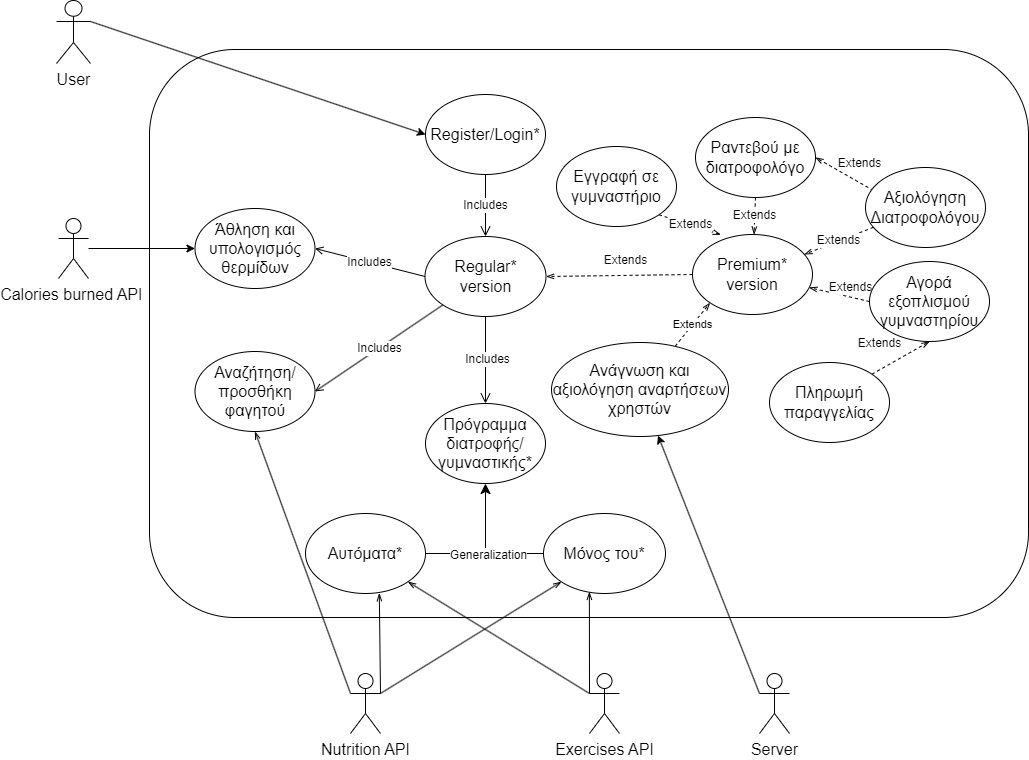

The diagram above was exported from draw.io. Its source (the exported page's mxGraphModel, read from the mxfile embedded in the PNG):
<mxGraphModel dx="2218" dy="1228" grid="0" gridSize="10" guides="1" tooltips="1" connect="1" arrows="1" fold="1" page="0" pageScale="1" pageWidth="827" pageHeight="1169" math="0" shadow="0">
  <root>
    <mxCell id="0" />
    <mxCell id="1" parent="0" />
    <mxCell id="JfX5F6fXUjC-5QbJWDw3-33" value="" style="rounded=1;whiteSpace=wrap;html=1;fontSize=11;fillColor=none;" parent="1" vertex="1">
      <mxGeometry x="-391" y="-109" width="879" height="568" as="geometry" />
    </mxCell>
    <mxCell id="94BYPXPd6jrjr-9up-0Z-1" value="Premium*&lt;br&gt;version" style="ellipse;whiteSpace=wrap;html=1;fontSize=16;" parent="1" vertex="1">
      <mxGeometry x="152" y="76" width="120" height="80" as="geometry" />
    </mxCell>
    <mxCell id="94BYPXPd6jrjr-9up-0Z-29" value="Includes" style="edgeStyle=none;curved=1;rounded=0;orthogonalLoop=1;jettySize=auto;html=1;entryX=0.5;entryY=0;entryDx=0;entryDy=0;fontSize=12;startSize=8;endSize=8;endArrow=open;endFill=0;" parent="1" source="94BYPXPd6jrjr-9up-0Z-2" target="94BYPXPd6jrjr-9up-0Z-5" edge="1">
      <mxGeometry relative="1" as="geometry" />
    </mxCell>
    <mxCell id="94BYPXPd6jrjr-9up-0Z-2" value="Register/Login*" style="ellipse;whiteSpace=wrap;html=1;fontSize=16;" parent="1" vertex="1">
      <mxGeometry x="-115" y="-64" width="120" height="80" as="geometry" />
    </mxCell>
    <mxCell id="JfX5F6fXUjC-5QbJWDw3-21" value="&lt;span style=&quot;color: rgb(0, 0, 0); font-family: Helvetica; font-size: 12px; font-style: normal; font-variant-ligatures: normal; font-variant-caps: normal; font-weight: 400; letter-spacing: normal; orphans: 2; text-align: center; text-indent: 0px; text-transform: none; widows: 2; word-spacing: 0px; -webkit-text-stroke-width: 0px; background-color: rgb(255, 255, 255); text-decoration-thickness: initial; text-decoration-style: initial; text-decoration-color: initial; float: none; display: inline !important;&quot;&gt;Extends&lt;/span&gt;" style="edgeStyle=none;rounded=0;orthogonalLoop=1;jettySize=auto;html=1;exitX=0.5;exitY=1;exitDx=0;exitDy=0;strokeColor=#000000;endArrow=openThin;endFill=0;dashed=1;fontSize=12;" parent="1" source="94BYPXPd6jrjr-9up-0Z-3" target="94BYPXPd6jrjr-9up-0Z-1" edge="1">
      <mxGeometry x="-0.038" y="-1" relative="1" as="geometry">
        <mxPoint x="1" as="offset" />
      </mxGeometry>
    </mxCell>
    <mxCell id="JfX5F6fXUjC-5QbJWDw3-22" value="&lt;font style=&quot;font-size: 12px;&quot;&gt;Extends&lt;/font&gt;" style="edgeStyle=none;rounded=0;orthogonalLoop=1;jettySize=auto;html=1;exitX=0.067;exitY=0.288;exitDx=0;exitDy=0;strokeColor=#000000;fontSize=16;endArrow=openThin;endFill=0;dashed=1;exitPerimeter=0;entryX=1;entryY=0.5;entryDx=0;entryDy=0;" parent="1" source="94BYPXPd6jrjr-9up-0Z-10" target="94BYPXPd6jrjr-9up-0Z-3" edge="1">
      <mxGeometry x="-0.2044" y="-18" relative="1" as="geometry">
        <mxPoint x="1" as="offset" />
        <mxPoint x="324" y="-10" as="targetPoint" />
      </mxGeometry>
    </mxCell>
    <mxCell id="94BYPXPd6jrjr-9up-0Z-3" value="Ραντεβού με διατροφολόγο" style="ellipse;whiteSpace=wrap;html=1;fontSize=16;" parent="1" vertex="1">
      <mxGeometry x="155" y="-41" width="120" height="80" as="geometry" />
    </mxCell>
    <mxCell id="3vTMFdKVkLafRJWeBJev-30" style="rounded=0;orthogonalLoop=1;jettySize=auto;html=1;exitX=1;exitY=0.3333333333333333;exitDx=0;exitDy=0;exitPerimeter=0;entryX=0;entryY=0.5;entryDx=0;entryDy=0;" parent="1" source="94BYPXPd6jrjr-9up-0Z-4" target="94BYPXPd6jrjr-9up-0Z-2" edge="1">
      <mxGeometry relative="1" as="geometry" />
    </mxCell>
    <mxCell id="94BYPXPd6jrjr-9up-0Z-4" value="User" style="shape=umlActor;verticalLabelPosition=bottom;verticalAlign=top;html=1;outlineConnect=0;fontSize=16;" parent="1" vertex="1">
      <mxGeometry x="-484" y="-158" width="34" height="63" as="geometry" />
    </mxCell>
    <mxCell id="94BYPXPd6jrjr-9up-0Z-28" value="&lt;span style=&quot;color: rgb(0, 0, 0); font-family: Helvetica; font-size: 12px; font-style: normal; font-variant-ligatures: normal; font-variant-caps: normal; font-weight: 400; letter-spacing: normal; orphans: 2; text-align: center; text-indent: 0px; text-transform: none; widows: 2; word-spacing: 0px; -webkit-text-stroke-width: 0px; background-color: rgb(255, 255, 255); text-decoration-thickness: initial; text-decoration-style: initial; text-decoration-color: initial; float: none; display: inline !important;&quot;&gt;Includes&lt;/span&gt;" style="edgeStyle=none;curved=1;rounded=0;orthogonalLoop=1;jettySize=auto;html=1;exitX=0.5;exitY=1;exitDx=0;exitDy=0;entryX=0.5;entryY=0;entryDx=0;entryDy=0;fontSize=12;startSize=8;endSize=8;strokeColor=#000000;spacing=0;endArrow=open;endFill=0;" parent="1" source="94BYPXPd6jrjr-9up-0Z-5" target="94BYPXPd6jrjr-9up-0Z-17" edge="1">
      <mxGeometry x="-0.0115" y="2" relative="1" as="geometry">
        <mxPoint as="offset" />
      </mxGeometry>
    </mxCell>
    <mxCell id="94BYPXPd6jrjr-9up-0Z-32" value="&lt;span style=&quot;color: rgb(0, 0, 0); font-family: Helvetica; font-size: 12px; font-style: normal; font-variant-ligatures: normal; font-variant-caps: normal; font-weight: 400; letter-spacing: normal; orphans: 2; text-align: center; text-indent: 0px; text-transform: none; widows: 2; word-spacing: 0px; -webkit-text-stroke-width: 0px; background-color: rgb(255, 255, 255); text-decoration-thickness: initial; text-decoration-style: initial; text-decoration-color: initial; float: none; display: inline !important;&quot;&gt;Includes&lt;/span&gt;" style="edgeStyle=none;orthogonalLoop=1;jettySize=auto;html=1;exitX=0;exitY=0.5;exitDx=0;exitDy=0;fontSize=12;strokeColor=default;curved=1;endArrow=open;endFill=0;entryX=1;entryY=0.5;entryDx=0;entryDy=0;" parent="1" source="94BYPXPd6jrjr-9up-0Z-5" target="94BYPXPd6jrjr-9up-0Z-7" edge="1">
      <mxGeometry relative="1" as="geometry">
        <mxPoint x="-160" y="93" as="targetPoint" />
      </mxGeometry>
    </mxCell>
    <mxCell id="94BYPXPd6jrjr-9up-0Z-5" value="Regular*&lt;br&gt;version" style="ellipse;whiteSpace=wrap;html=1;fontSize=16;align=center;" parent="1" vertex="1">
      <mxGeometry x="-115.5" y="78" width="121" height="80" as="geometry" />
    </mxCell>
    <mxCell id="JfX5F6fXUjC-5QbJWDw3-15" value="Extends" style="rounded=0;orthogonalLoop=1;jettySize=auto;html=1;exitX=1;exitY=1;exitDx=0;exitDy=0;endArrow=openThin;endFill=0;dashed=1;entryX=0.236;entryY=0.002;entryDx=0;entryDy=0;entryPerimeter=0;fontSize=12;" parent="1" source="94BYPXPd6jrjr-9up-0Z-6" target="94BYPXPd6jrjr-9up-0Z-1" edge="1">
      <mxGeometry relative="1" as="geometry">
        <mxPoint x="150" y="29" as="targetPoint" />
      </mxGeometry>
    </mxCell>
    <mxCell id="94BYPXPd6jrjr-9up-0Z-6" value="Εγγραφή σε γυμναστήριο" style="ellipse;whiteSpace=wrap;html=1;fontSize=16;" parent="1" vertex="1">
      <mxGeometry x="16" y="-12" width="120" height="80" as="geometry" />
    </mxCell>
    <mxCell id="94BYPXPd6jrjr-9up-0Z-7" value="&lt;p class=&quot;MsoNormal&quot;&gt;Άθληση και υπολογισμός θερμίδων&lt;/p&gt;" style="ellipse;whiteSpace=wrap;html=1;fontSize=16;" parent="1" vertex="1">
      <mxGeometry x="-345.5" y="50" width="120" height="80" as="geometry" />
    </mxCell>
    <mxCell id="JfX5F6fXUjC-5QbJWDw3-13" value="&lt;span style=&quot;color: rgb(0, 0, 0); font-family: Helvetica; font-size: 12px; font-style: normal; font-variant-ligatures: normal; font-variant-caps: normal; font-weight: 400; letter-spacing: normal; orphans: 2; text-align: center; text-indent: 0px; text-transform: none; widows: 2; word-spacing: 0px; -webkit-text-stroke-width: 0px; background-color: rgb(255, 255, 255); text-decoration-thickness: initial; text-decoration-style: initial; text-decoration-color: initial; float: none; display: inline !important;&quot;&gt;Extends&lt;/span&gt;" style="rounded=0;orthogonalLoop=1;jettySize=auto;html=1;exitX=0;exitY=0.5;exitDx=0;exitDy=0;endArrow=openThin;endFill=0;dashed=1;fontSize=12;" parent="1" source="94BYPXPd6jrjr-9up-0Z-8" target="94BYPXPd6jrjr-9up-0Z-1" edge="1">
      <mxGeometry x="-0.2995" y="-9" relative="1" as="geometry">
        <mxPoint as="offset" />
      </mxGeometry>
    </mxCell>
    <mxCell id="JfX5F6fXUjC-5QbJWDw3-23" value="&lt;font style=&quot;font-size: 12px;&quot;&gt;Extends&lt;/font&gt;" style="edgeStyle=none;rounded=0;orthogonalLoop=1;jettySize=auto;html=1;strokeColor=#000000;fontSize=16;endArrow=openThin;endFill=0;dashed=1;exitX=1;exitY=0;exitDx=0;exitDy=0;entryX=0.5;entryY=1;entryDx=0;entryDy=0;" parent="1" source="JfX5F6fXUjC-5QbJWDw3-3" target="94BYPXPd6jrjr-9up-0Z-8" edge="1">
      <mxGeometry x="-0.3015" y="25" relative="1" as="geometry">
        <mxPoint as="offset" />
      </mxGeometry>
    </mxCell>
    <mxCell id="94BYPXPd6jrjr-9up-0Z-8" value="Αγορά εξοπλισμού γυμναστηρίου" style="ellipse;whiteSpace=wrap;html=1;fontSize=16;" parent="1" vertex="1">
      <mxGeometry x="329" y="103" width="120" height="80" as="geometry" />
    </mxCell>
    <mxCell id="94BYPXPd6jrjr-9up-0Z-9" value="Αναζήτηση/ προσθήκη φαγητού" style="ellipse;whiteSpace=wrap;html=1;fontSize=16;" parent="1" vertex="1">
      <mxGeometry x="-345.5" y="193" width="120" height="80" as="geometry" />
    </mxCell>
    <mxCell id="JfX5F6fXUjC-5QbJWDw3-24" value="Extends" style="edgeStyle=none;rounded=0;jumpSize=0;orthogonalLoop=1;jettySize=auto;html=1;dashed=1;strokeColor=#000000;fontSize=12;endArrow=openThin;endFill=0;" parent="1" source="94BYPXPd6jrjr-9up-0Z-10" target="94BYPXPd6jrjr-9up-0Z-1" edge="1">
      <mxGeometry relative="1" as="geometry" />
    </mxCell>
    <mxCell id="94BYPXPd6jrjr-9up-0Z-10" value="&lt;p class=&quot;MsoNormal&quot;&gt;&lt;span style=&quot;mso-ignore:vglayout;position:relative;z-index:-1895819776&quot;&gt;&lt;/span&gt;&lt;span style=&quot;font-size:&lt;br/&gt;14.0pt;mso-bidi-font-size:10.0pt;font-family:&amp;quot;Arial&amp;quot;,sans-serif;mso-fareast-font-family:&lt;br/&gt;Arial&quot;&gt;Αξιολόγηση Διατροφολόγου&lt;/span&gt;&lt;/p&gt;" style="ellipse;whiteSpace=wrap;html=1;fontSize=16;" parent="1" vertex="1">
      <mxGeometry x="325" y="9" width="120" height="80" as="geometry" />
    </mxCell>
    <mxCell id="94BYPXPd6jrjr-9up-0Z-17" value="Πρόγραμμα διατροφής/γυμναστικής*" style="ellipse;whiteSpace=wrap;html=1;fontSize=16;" parent="1" vertex="1">
      <mxGeometry x="-115" y="245" width="120" height="80" as="geometry" />
    </mxCell>
    <mxCell id="94BYPXPd6jrjr-9up-0Z-18" value="Μόνος του*" style="ellipse;whiteSpace=wrap;html=1;fontSize=16;" parent="1" vertex="1">
      <mxGeometry x="3" y="355" width="122" height="80" as="geometry" />
    </mxCell>
    <mxCell id="94BYPXPd6jrjr-9up-0Z-19" value="Αυτόματα*" style="ellipse;whiteSpace=wrap;html=1;fontSize=16;" parent="1" vertex="1">
      <mxGeometry x="-235" y="355" width="120" height="80" as="geometry" />
    </mxCell>
    <mxCell id="94BYPXPd6jrjr-9up-0Z-22" value="" style="endArrow=classic;html=1;rounded=0;fontSize=12;startSize=8;endSize=8;curved=1;entryX=0.5;entryY=1;entryDx=0;entryDy=0;" parent="1" target="94BYPXPd6jrjr-9up-0Z-17" edge="1">
      <mxGeometry width="50" height="50" relative="1" as="geometry">
        <mxPoint x="-55" y="393" as="sourcePoint" />
        <mxPoint x="226" y="339" as="targetPoint" />
      </mxGeometry>
    </mxCell>
    <mxCell id="94BYPXPd6jrjr-9up-0Z-24" value="Generalization" style="endArrow=none;html=1;rounded=0;fontSize=12;startSize=8;endSize=8;curved=1;entryX=1;entryY=0.5;entryDx=0;entryDy=0;exitX=0;exitY=0.5;exitDx=0;exitDy=0;" parent="1" source="94BYPXPd6jrjr-9up-0Z-18" target="94BYPXPd6jrjr-9up-0Z-19" edge="1">
      <mxGeometry x="-0.0678" y="2" width="50" height="50" relative="1" as="geometry">
        <mxPoint x="-9" y="389" as="sourcePoint" />
        <mxPoint x="226" y="339" as="targetPoint" />
        <Array as="points">
          <mxPoint x="-60" y="395" />
        </Array>
        <mxPoint as="offset" />
      </mxGeometry>
    </mxCell>
    <mxCell id="94BYPXPd6jrjr-9up-0Z-25" style="edgeStyle=none;curved=1;rounded=0;orthogonalLoop=1;jettySize=auto;html=1;exitX=1;exitY=0;exitDx=0;exitDy=0;fontSize=12;startSize=8;endSize=8;" parent="1" source="94BYPXPd6jrjr-9up-0Z-17" target="94BYPXPd6jrjr-9up-0Z-17" edge="1">
      <mxGeometry relative="1" as="geometry" />
    </mxCell>
    <mxCell id="94BYPXPd6jrjr-9up-0Z-30" value="&lt;p class=&quot;MsoNormal&quot;&gt;Ανάγνωση και αξιολόγηση αναρτήσεων χρηστών&lt;/p&gt;" style="ellipse;whiteSpace=wrap;html=1;fontSize=16;" parent="1" vertex="1">
      <mxGeometry x="11" y="184" width="177" height="94" as="geometry" />
    </mxCell>
    <mxCell id="3vTMFdKVkLafRJWeBJev-2" value="" style="endArrow=openThin;dashed=1;endFill=0;endSize=6;html=1;rounded=0;entryX=1;entryY=0.5;entryDx=0;entryDy=0;exitX=0;exitY=0.5;exitDx=0;exitDy=0;" parent="1" source="94BYPXPd6jrjr-9up-0Z-1" target="94BYPXPd6jrjr-9up-0Z-5" edge="1">
      <mxGeometry width="160" relative="1" as="geometry">
        <mxPoint x="28" y="162" as="sourcePoint" />
        <mxPoint x="200" y="116" as="targetPoint" />
      </mxGeometry>
    </mxCell>
    <mxCell id="3vTMFdKVkLafRJWeBJev-3" value="Extends" style="text;html=1;align=center;verticalAlign=middle;resizable=0;points=[];autosize=1;strokeColor=none;fillColor=none;" parent="1" vertex="1">
      <mxGeometry x="54" y="89" width="61" height="26" as="geometry" />
    </mxCell>
    <mxCell id="3vTMFdKVkLafRJWeBJev-13" value="Includes" style="endArrow=open;endFill=1;endSize=6;html=1;rounded=0;exitX=0;exitY=1;exitDx=0;exitDy=0;entryX=1;entryY=0.5;entryDx=0;entryDy=0;fontSize=12;" parent="1" source="94BYPXPd6jrjr-9up-0Z-5" target="94BYPXPd6jrjr-9up-0Z-9" edge="1">
      <mxGeometry width="160" relative="1" as="geometry">
        <mxPoint x="82" y="182" as="sourcePoint" />
        <mxPoint x="-213" y="218" as="targetPoint" />
      </mxGeometry>
    </mxCell>
    <mxCell id="JfX5F6fXUjC-5QbJWDw3-28" style="edgeStyle=none;rounded=0;jumpSize=0;orthogonalLoop=1;jettySize=auto;html=1;exitX=1;exitY=0.333;exitDx=0;exitDy=0;exitPerimeter=0;entryX=0;entryY=1;entryDx=0;entryDy=0;strokeColor=#000000;fontSize=11;endArrow=openThin;endFill=0;endSize=6;" parent="1" source="JfX5F6fXUjC-5QbJWDw3-1" target="94BYPXPd6jrjr-9up-0Z-18" edge="1">
      <mxGeometry relative="1" as="geometry" />
    </mxCell>
    <mxCell id="JfX5F6fXUjC-5QbJWDw3-29" style="edgeStyle=none;rounded=0;jumpSize=0;orthogonalLoop=1;jettySize=auto;html=1;exitX=1;exitY=0.3333333333333333;exitDx=0;exitDy=0;exitPerimeter=0;entryX=0.615;entryY=0.996;entryDx=0;entryDy=0;entryPerimeter=0;strokeColor=#000000;fontSize=11;endArrow=openThin;endFill=0;endSize=6;" parent="1" source="JfX5F6fXUjC-5QbJWDw3-1" target="94BYPXPd6jrjr-9up-0Z-19" edge="1">
      <mxGeometry relative="1" as="geometry" />
    </mxCell>
    <mxCell id="vvCbteWZk8zb05onyKIn-1" style="rounded=0;orthogonalLoop=1;jettySize=auto;html=1;exitX=0;exitY=0.3333333333333333;exitDx=0;exitDy=0;exitPerimeter=0;entryX=0.5;entryY=1;entryDx=0;entryDy=0;endArrow=openThin;endFill=0;" parent="1" source="JfX5F6fXUjC-5QbJWDw3-1" target="94BYPXPd6jrjr-9up-0Z-9" edge="1">
      <mxGeometry relative="1" as="geometry" />
    </mxCell>
    <mxCell id="JfX5F6fXUjC-5QbJWDw3-1" value="&lt;font style=&quot;font-size: 16px;&quot;&gt;Nutrition API&lt;/font&gt;" style="shape=umlActor;verticalLabelPosition=bottom;verticalAlign=top;html=1;outlineConnect=0;fontSize=14;" parent="1" vertex="1">
      <mxGeometry x="-190" y="515" width="30" height="60" as="geometry" />
    </mxCell>
    <mxCell id="biIeAef34Rvz3r_yR82c-3" value="" style="edgeStyle=orthogonalEdgeStyle;rounded=0;orthogonalLoop=1;jettySize=auto;html=1;endArrow=classic;endFill=1;" parent="1" source="JfX5F6fXUjC-5QbJWDw3-2" target="94BYPXPd6jrjr-9up-0Z-7" edge="1">
      <mxGeometry relative="1" as="geometry" />
    </mxCell>
    <mxCell id="JfX5F6fXUjC-5QbJWDw3-2" value="&lt;font style=&quot;font-size: 16px;&quot;&gt;Calories burned API&amp;nbsp;&lt;/font&gt;" style="shape=umlActor;verticalLabelPosition=bottom;verticalAlign=top;html=1;outlineConnect=0;" parent="1" vertex="1">
      <mxGeometry x="-482" y="60" width="30" height="60" as="geometry" />
    </mxCell>
    <mxCell id="JfX5F6fXUjC-5QbJWDw3-3" value="&lt;span style=&quot;font-size: 16px; text-align: justify; background-color: initial;&quot;&gt;Πληρωμή&lt;br&gt;&lt;/span&gt;&lt;span style=&quot;font-size: 16px; text-align: justify; background-color: initial;&quot;&gt;παραγγελίας&lt;/span&gt;&lt;span style=&quot;font-size: 16px; text-align: justify; background-color: initial;&quot;&gt;&lt;br&gt;&lt;/span&gt;" style="ellipse;whiteSpace=wrap;html=1;" parent="1" vertex="1">
      <mxGeometry x="229" y="204" width="120" height="80" as="geometry" />
    </mxCell>
    <mxCell id="JfX5F6fXUjC-5QbJWDw3-30" style="edgeStyle=none;rounded=0;jumpSize=0;orthogonalLoop=1;jettySize=auto;html=1;exitX=0;exitY=0.3333333333333333;exitDx=0;exitDy=0;exitPerimeter=0;entryX=0.376;entryY=0.979;entryDx=0;entryDy=0;entryPerimeter=0;strokeColor=#000000;fontSize=11;endArrow=openThin;endFill=0;endSize=6;" parent="1" source="JfX5F6fXUjC-5QbJWDw3-27" target="94BYPXPd6jrjr-9up-0Z-18" edge="1">
      <mxGeometry relative="1" as="geometry" />
    </mxCell>
    <mxCell id="JfX5F6fXUjC-5QbJWDw3-31" style="edgeStyle=none;rounded=0;jumpSize=0;orthogonalLoop=1;jettySize=auto;html=1;exitX=0;exitY=0.3333333333333333;exitDx=0;exitDy=0;exitPerimeter=0;entryX=1;entryY=1;entryDx=0;entryDy=0;strokeColor=#000000;fontSize=11;endArrow=openThin;endFill=0;endSize=6;" parent="1" source="JfX5F6fXUjC-5QbJWDw3-27" target="94BYPXPd6jrjr-9up-0Z-19" edge="1">
      <mxGeometry relative="1" as="geometry" />
    </mxCell>
    <mxCell id="JfX5F6fXUjC-5QbJWDw3-27" value="&lt;font style=&quot;font-size: 16px;&quot;&gt;Exercises API&lt;/font&gt;" style="shape=umlActor;verticalLabelPosition=bottom;verticalAlign=top;html=1;outlineConnect=0;fontSize=11;" parent="1" vertex="1">
      <mxGeometry x="49" y="515" width="30" height="60" as="geometry" />
    </mxCell>
    <mxCell id="biIeAef34Rvz3r_yR82c-4" style="rounded=0;orthogonalLoop=1;jettySize=auto;html=1;exitX=0;exitY=0.3333333333333333;exitDx=0;exitDy=0;exitPerimeter=0;endArrow=classic;endFill=1;" parent="1" source="vvCbteWZk8zb05onyKIn-2" target="94BYPXPd6jrjr-9up-0Z-30" edge="1">
      <mxGeometry relative="1" as="geometry" />
    </mxCell>
    <mxCell id="vvCbteWZk8zb05onyKIn-2" value="&lt;font style=&quot;font-size: 16px;&quot;&gt;Server&lt;/font&gt;" style="shape=umlActor;verticalLabelPosition=bottom;verticalAlign=top;html=1;outlineConnect=0;fontSize=12;" parent="1" vertex="1">
      <mxGeometry x="219" y="515" width="30" height="60" as="geometry" />
    </mxCell>
    <mxCell id="biIeAef34Rvz3r_yR82c-1" value="Extends" style="endArrow=openThin;html=1;rounded=0;entryX=0;entryY=1;entryDx=0;entryDy=0;dashed=1;endFill=0;" parent="1" source="94BYPXPd6jrjr-9up-0Z-30" target="94BYPXPd6jrjr-9up-0Z-1" edge="1">
      <mxGeometry width="50" height="50" relative="1" as="geometry">
        <mxPoint x="112" y="211" as="sourcePoint" />
        <mxPoint x="162" y="161" as="targetPoint" />
      </mxGeometry>
    </mxCell>
  </root>
</mxGraphModel>